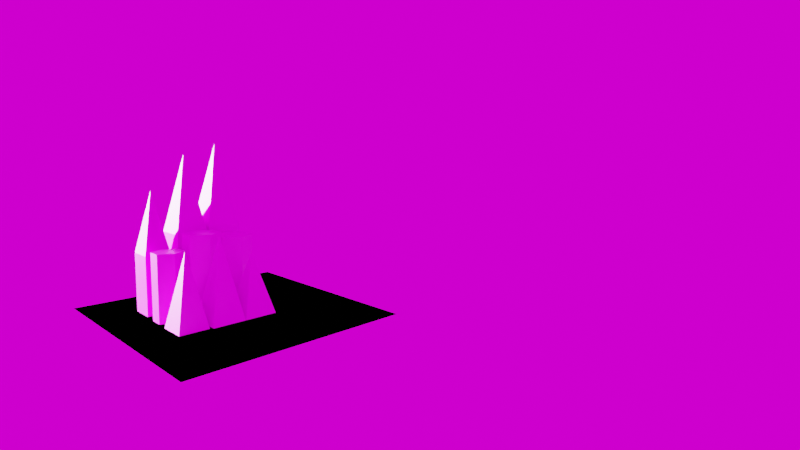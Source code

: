 # Source: integration.blend  (saved by Blender 3.1.7; exported with 4.5.12 LTS)
import bpy
from mathutils import Matrix  # noqa: F401  (used for matrix-valued properties, if any)

bpy.ops.wm.read_factory_settings(use_empty=True)
scene = bpy.context.scene
scene.name = 'Scene'

# ---- collections
col_foreground = bpy.data.collections.new('foreground'); scene.collection.children.link(col_foreground)
col_background = bpy.data.collections.new('background'); scene.collection.children.link(col_background)

# ---- images (referenced by path relative to the original .blend; pixels are not part of the script)
import os
ASSET_DIR = os.environ.get("B2B_ASSET_DIR", "")  # directory of the original .blend (textures are referenced by path, not embedded)
HERE = os.path.dirname(os.path.abspath(__file__))  # packed textures are extracted next to this script under _unpacked/

def load_image(name, relpath, width, height, colorspace="sRGB"):
    """Load a texture the original file referenced (path relative to the .blend, or extracted next to this script)."""
    p = next((c for c in (os.path.join(HERE, relpath), os.path.join(ASSET_DIR, relpath)) if relpath and os.path.exists(c)), "")
    if p:
        img = bpy.data.images.load(p, check_existing=True)
        img.name = name
    else:  # same state as the original file: an image datablock whose file is absent (Cycles renders it pink)
        img = bpy.data.images.new(name, width, height)
        img.source = "FILE"
        img.filepath = "//" + (relpath or name)
    img.colorspace_settings.name = colorspace
    return img
img_pyramid_png = load_image('Pyramid.png', 'Pyramid.png', 1024, 1024, 'sRGB')
img_raised_hexagon_png = load_image('Raised Hexagon.png', 'Raised Hexagon.png', 1024, 1024, 'sRGB')
img_raised_pyramid_png = load_image('Raised Pyramid.png', 'Raised Pyramid.png', 1024, 1024, 'sRGB')
img_hdri_exr = load_image('hdri.exr', 'hdri.exr', 1024, 1024, 'Linear Rec.709')

# ---- materials (node trees are filled in below, after node groups)
mat_material = bpy.data.materials.new('Material')
mat_material_001 = bpy.data.materials.new('Material.001')
mat_material_002 = bpy.data.materials.new('Material.002')

# ---- material node trees
mat_material.use_nodes = True; mat_material.node_tree.nodes.clear()
_N = mat_material.node_tree.nodes; _L = mat_material.node_tree.links
n0 = _N.new('ShaderNodeBsdfPrincipled'); n0.name = 'Principled BSDF'; n0.location = (10, 300)
n0.distribution = 'GGX'
n0.subsurface_method = 'RANDOM_WALK_SKIN'
n0.inputs[3].default_value = 1.45
n0.inputs[27].default_value = (0.0, 0.0, 0.0, 1.0)
n0.inputs[28].default_value = 1.0
n1 = _N.new('ShaderNodeOutputMaterial'); n1.name = 'Material Output'; n1.location = (300, 300)
n2 = _N.new('ShaderNodeTexImage'); n2.name = 'Image Texture'; n2.location = (-332, 138)
n2.image = img_pyramid_png
_L.new(n0.outputs[0], n1.inputs[0])
_L.new(n2.outputs[0], n0.inputs[0])
n1.is_active_output = True
mat_material_001.use_nodes = True; mat_material_001.node_tree.nodes.clear()
_N = mat_material_001.node_tree.nodes; _L = mat_material_001.node_tree.links
n0 = _N.new('ShaderNodeBsdfPrincipled'); n0.name = 'Principled BSDF'; n0.location = (10, 300)
n0.distribution = 'GGX'
n0.subsurface_method = 'RANDOM_WALK_SKIN'
n0.inputs[3].default_value = 1.45
n0.inputs[27].default_value = (0.0, 0.0, 0.0, 1.0)
n0.inputs[28].default_value = 1.0
n1 = _N.new('ShaderNodeOutputMaterial'); n1.name = 'Material Output'; n1.location = (300, 300)
n2 = _N.new('ShaderNodeTexImage'); n2.name = 'Image Texture'; n2.location = (-385, 181)
n2.image = img_raised_hexagon_png
_L.new(n0.outputs[0], n1.inputs[0])
_L.new(n2.outputs[0], n0.inputs[0])
n1.is_active_output = True
mat_material_002.use_nodes = True; mat_material_002.node_tree.nodes.clear()
_N = mat_material_002.node_tree.nodes; _L = mat_material_002.node_tree.links
n0 = _N.new('ShaderNodeBsdfPrincipled'); n0.name = 'Principled BSDF'; n0.location = (10, 300)
n0.distribution = 'GGX'
n0.subsurface_method = 'RANDOM_WALK_SKIN'
n0.inputs[3].default_value = 1.45
n0.inputs[27].default_value = (0.0, 0.0, 0.0, 1.0)
n0.inputs[28].default_value = 1.0
n1 = _N.new('ShaderNodeOutputMaterial'); n1.name = 'Material Output'; n1.location = (300, 300)
n2 = _N.new('ShaderNodeTexImage'); n2.name = 'Image Texture'; n2.location = (-323, 165)
n2.image = img_raised_pyramid_png
_L.new(n0.outputs[0], n1.inputs[0])
_L.new(n2.outputs[0], n0.inputs[0])
n1.is_active_output = True

# ---- world
world_world = bpy.data.worlds.new('World'); scene.world = world_world
world_world.use_nodes = True; world_world.node_tree.nodes.clear()
_N = world_world.node_tree.nodes; _L = world_world.node_tree.links
n0 = _N.new('ShaderNodeMapping'); n0.name = 'Mapping'; n0.location = (-481, 237)
n1 = _N.new('ShaderNodeOutputWorld'); n1.name = 'World Output'; n1.location = (376, 188)
n2 = _N.new('ShaderNodeTexEnvironment'); n2.name = 'Environment Texture'; n2.location = (-204, 148)
n2.image = img_hdri_exr
n3 = _N.new('ShaderNodeTexCoord'); n3.name = 'Texture Coordinate'; n3.location = (-686, 155)
n4 = _N.new('ShaderNodeBackground'); n4.name = 'Background'; n4.location = (129, 178)
_L.new(n4.outputs[0], n1.inputs[0])
_L.new(n2.outputs[0], n4.inputs[0])
_L.new(n3.outputs[0], n0.inputs[0])
_L.new(n0.outputs[0], n2.inputs[0])
n1.is_active_output = True
world_world.color = (0.05088, 0.05088, 0.05088)
world_world.use_sun_shadow = False
world_world.sun_shadow_jitter_overblur = 0.0
world_world.light_settings.ao_factor = 0.05
world_world.light_settings.distance = 1.0

# ---- cameras
cam_camera = bpy.data.cameras.new('Camera')
cam_camera.clip_end = 100.0
cam_camera.lens = 24.16
cam_camera.sensor_width = 35.0
cam_camera.ortho_scale = 7.314
cam_camera.shift_x = -0.01087
cam_camera.shift_y = -0.01322
cam_camera.show_background_images = True

# ---- lights
light_light = bpy.data.lights.new('Light', 'SUN')
light_light.transmission_factor = 0.0
light_light.angle = 0.05236
light_light.energy = 20.0
light_light.shadow_soft_size = 0.25

# ---- meshes
me_pyramid = bpy.data.meshes.new('Pyramid')
me_pyramid.from_pydata([(-1.0, -1.0, 0.0), (-1.0, 1.0, 0.0), (1.0, 1.0, 0.0), (1.0, -1.0, 0.0), (0.0, 0.0, 1.0)], [], [(0, 1, 2, 3), (0, 4, 1), (1, 4, 2), (2, 4, 3), (3, 4, 0)])
_uv = me_pyramid.uv_layers.new(name='UVMap')
_uv.uv.foreach_set('vector', [0.0, 0.5359, 0.0, 0.0, 0.5359, 0.0, 0.5359, 0.5359, 0.9148, 1.0, 0.5359, 0.7321, 0.9148, 0.4641, 0.9148, 0.4641, 0.5359, 0.7321, 0.5359, 0.4641, 0.9735, 0.0, 0.9735, 0.4641, 0.5359, 0.3094, 0.5359, 1.0, 0.5359, 0.7321, 0.9148, 1.0])
me_pyramid.materials.append(mat_material)
me_pyramid.use_remesh_fix_poles = True
me_pyramid.use_remesh_preserve_attributes = False
me_pyramid.update()
me_pyramid_001 = bpy.data.meshes.new('Pyramid.001')
me_pyramid_001.from_pydata([(-1.0, -1.0, 0.0), (-1.0, 1.0, 0.0), (1.0, 1.0, 0.0), (1.0, -1.0, 0.0), (0.0, 0.0, 1.0)], [], [(0, 1, 2, 3), (0, 4, 1), (1, 4, 2), (2, 4, 3), (3, 4, 0)])
_uv = me_pyramid_001.uv_layers.new(name='UVMap')
_uv.uv.foreach_set('vector', [0.0, 0.5359, 0.0, 0.0, 0.5359, 0.0, 0.5359, 0.5359, 0.9148, 1.0, 0.5359, 0.7321, 0.9148, 0.4641, 0.9148, 0.4641, 0.5359, 0.7321, 0.5359, 0.4641, 0.9735, 0.0, 0.9735, 0.4641, 0.5359, 0.3094, 0.5359, 1.0, 0.5359, 0.7321, 0.9148, 1.0])
me_pyramid_001.materials.append(mat_material)
me_pyramid_001.use_remesh_fix_poles = True
me_pyramid_001.use_remesh_preserve_attributes = False
me_pyramid_001.update()
me_pyramid_002 = bpy.data.meshes.new('Pyramid.002')
me_pyramid_002.from_pydata([(-1.0, -1.0, 0.0), (-1.0, 1.0, 0.0), (1.0, 1.0, 0.0), (1.0, -1.0, 0.0), (0.0, 0.0, 1.0)], [], [(0, 1, 2, 3), (0, 4, 1), (1, 4, 2), (2, 4, 3), (3, 4, 0)])
_uv = me_pyramid_002.uv_layers.new(name='UVMap')
_uv.uv.foreach_set('vector', [0.0, 0.5359, 0.0, 0.0, 0.5359, 0.0, 0.5359, 0.5359, 0.9148, 1.0, 0.5359, 0.7321, 0.9148, 0.4641, 0.9148, 0.4641, 0.5359, 0.7321, 0.5359, 0.4641, 0.9735, 0.0, 0.9735, 0.4641, 0.5359, 0.3094, 0.5359, 1.0, 0.5359, 0.7321, 0.9148, 1.0])
me_pyramid_002.materials.append(mat_material)
me_pyramid_002.use_remesh_fix_poles = True
me_pyramid_002.use_remesh_preserve_attributes = False
me_pyramid_002.update()
me_raised_hexagon = bpy.data.meshes.new('Raised Hexagon')
me_raised_hexagon.from_pydata([(0.0, -1.0, 0.0), (-1.0, -0.5, 0.0), (-1.0, 0.5, 0.0), (0.0, 1.0, 0.0), (1.0, 0.5, 0.0), (1.0, -0.5, 0.0), (0.0, -1.0, 1.0), (-1.0, -0.5, 1.0), (-1.0, 0.5, 1.0), (0.0, 1.0, 1.0), (1.0, 0.5, 1.0), (1.0, -0.5, 1.0)], [], [(0, 1, 2, 3, 4, 5), (0, 1, 7, 6), (1, 2, 8, 7), (2, 3, 9, 8), (3, 4, 10, 9), (4, 5, 11, 10), (5, 0, 6, 11), (6, 7, 8, 9, 10, 11)])
_uv = me_raised_hexagon.uv_layers.new(name='UVMap')
_uv.uv.foreach_set('vector', [0.8446, 0.3695, 0.6334, 0.5279, 0.4223, 0.4223, 0.4223, 0.1584, 0.6334, 0.0, 0.8446, 0.1056, 0.4721, 0.5279, 0.4721, 0.6459, 0.2361, 0.6459, 0.2361, 0.5279, 0.4721, 0.6459, 0.4721, 0.882, 0.2361, 0.882, 0.2361, 0.6459, 0.4721, 0.882, 0.4721, 1.0, 0.2361, 1.0, 0.2361, 0.882, 0.2361, 0.5279, 0.2361, 0.6459, 0.0, 0.6459, 0.0, 0.5279, 0.2361, 0.6459, 0.2361, 0.882, 0.0, 0.882, 0.0, 0.6459, 0.2361, 0.882, 0.2361, 1.0, 0.0, 1.0, 0.0, 0.882, 0.4223, 0.3695, 0.2111, 0.5279, 0.0, 0.4223, 0.0, 0.1584, 0.2111, 0.0, 0.4223, 0.1056])
me_raised_hexagon.materials.append(mat_material_001)
me_raised_hexagon.use_remesh_fix_poles = True
me_raised_hexagon.use_remesh_preserve_attributes = False
me_raised_hexagon.update()
me_raised_hexagon_001 = bpy.data.meshes.new('Raised Hexagon.001')
me_raised_hexagon_001.from_pydata([(0.0, -1.0, 0.0), (-1.0, -0.5, 0.0), (-1.0, 0.5, 0.0), (0.0, 1.0, 0.0), (1.0, 0.5, 0.0), (1.0, -0.5, 0.0), (0.0, -1.0, 1.0), (-1.0, -0.5, 1.0), (-1.0, 0.5, 1.0), (0.0, 1.0, 1.0), (1.0, 0.5, 1.0), (1.0, -0.5, 1.0)], [], [(0, 1, 2, 3, 4, 5), (0, 1, 7, 6), (1, 2, 8, 7), (2, 3, 9, 8), (3, 4, 10, 9), (4, 5, 11, 10), (5, 0, 6, 11), (6, 7, 8, 9, 10, 11)])
_uv = me_raised_hexagon_001.uv_layers.new(name='UVMap')
_uv.uv.foreach_set('vector', [0.8446, 0.3695, 0.6334, 0.5279, 0.4223, 0.4223, 0.4223, 0.1584, 0.6334, 0.0, 0.8446, 0.1056, 0.4721, 0.5279, 0.4721, 0.6459, 0.2361, 0.6459, 0.2361, 0.5279, 0.4721, 0.6459, 0.4721, 0.882, 0.2361, 0.882, 0.2361, 0.6459, 0.4721, 0.882, 0.4721, 1.0, 0.2361, 1.0, 0.2361, 0.882, 0.2361, 0.5279, 0.2361, 0.6459, 0.0, 0.6459, 0.0, 0.5279, 0.2361, 0.6459, 0.2361, 0.882, 0.0, 0.882, 0.0, 0.6459, 0.2361, 0.882, 0.2361, 1.0, 0.0, 1.0, 0.0, 0.882, 0.4223, 0.3695, 0.2111, 0.5279, 0.0, 0.4223, 0.0, 0.1584, 0.2111, 0.0, 0.4223, 0.1056])
me_raised_hexagon_001.materials.append(mat_material_001)
me_raised_hexagon_001.use_remesh_fix_poles = True
me_raised_hexagon_001.use_remesh_preserve_attributes = False
me_raised_hexagon_001.update()
me_raised_hexagon_002 = bpy.data.meshes.new('Raised Hexagon.002')
me_raised_hexagon_002.from_pydata([(0.0, -1.0, 0.0), (-1.0, -0.5, 0.0), (-1.0, 0.5, 0.0), (0.0, 1.0, 0.0), (1.0, 0.5, 0.0), (1.0, -0.5, 0.0), (0.0, -1.0, 1.0), (-1.0, -0.5, 1.0), (-1.0, 0.5, 1.0), (0.0, 1.0, 1.0), (1.0, 0.5, 1.0), (1.0, -0.5, 1.0)], [], [(0, 1, 2, 3, 4, 5), (0, 1, 7, 6), (1, 2, 8, 7), (2, 3, 9, 8), (3, 4, 10, 9), (4, 5, 11, 10), (5, 0, 6, 11), (6, 7, 8, 9, 10, 11)])
_uv = me_raised_hexagon_002.uv_layers.new(name='UVMap')
_uv.uv.foreach_set('vector', [0.8446, 0.3695, 0.6334, 0.5279, 0.4223, 0.4223, 0.4223, 0.1584, 0.6334, 0.0, 0.8446, 0.1056, 0.4721, 0.5279, 0.4721, 0.6459, 0.2361, 0.6459, 0.2361, 0.5279, 0.4721, 0.6459, 0.4721, 0.882, 0.2361, 0.882, 0.2361, 0.6459, 0.4721, 0.882, 0.4721, 1.0, 0.2361, 1.0, 0.2361, 0.882, 0.2361, 0.5279, 0.2361, 0.6459, 0.0, 0.6459, 0.0, 0.5279, 0.2361, 0.6459, 0.2361, 0.882, 0.0, 0.882, 0.0, 0.6459, 0.2361, 0.882, 0.2361, 1.0, 0.0, 1.0, 0.0, 0.882, 0.4223, 0.3695, 0.2111, 0.5279, 0.0, 0.4223, 0.0, 0.1584, 0.2111, 0.0, 0.4223, 0.1056])
me_raised_hexagon_002.materials.append(mat_material_001)
me_raised_hexagon_002.use_remesh_fix_poles = True
me_raised_hexagon_002.use_remesh_preserve_attributes = False
me_raised_hexagon_002.update()
me_raised_pyramid = bpy.data.meshes.new('Raised Pyramid')
me_raised_pyramid.from_pydata([(-1.0, -1.0, 0.0), (-1.0, 1.0, 0.0), (1.0, 1.0, 0.0), (1.0, -1.0, 0.0), (-1.0, -1.0, 1.0), (-1.0, 1.0, 1.0), (1.0, 1.0, 1.0), (1.0, -1.0, 1.0), (0.0, 0.0, 2.0)], [], [(0, 1, 2, 3), (0, 1, 5, 4), (1, 2, 6, 5), (2, 3, 7, 6), (3, 0, 4, 7), (4, 8, 5), (5, 8, 6), (6, 8, 7), (7, 8, 4)])
_uv = me_raised_pyramid.uv_layers.new(name='UVMap')
_uv.uv.foreach_set('vector', [0.0, 0.3963, 0.0, 0.0, 0.3963, 0.0, 0.3963, 0.3963, 0.8599, 0.0, 0.8599, 0.3963, 0.7198, 0.3963, 0.7198, 0.0, 0.1981, 0.3963, 0.1981, 0.7925, 0.0, 0.7925, 0.0, 0.3963, 1.0, 0.0, 1.0, 0.3963, 0.8599, 0.3963, 0.8599, 0.0, 0.3963, 0.3963, 0.3963, 0.7925, 0.1981, 0.7925, 0.1981, 0.3963, 0.7198, 0.0, 0.7198, 0.3432, 0.3963, 0.2288, 0.6765, 0.6863, 0.6765, 0.9665, 0.3963, 0.9665, 0.7198, 0.3432, 0.7198, 0.6863, 0.3963, 0.572, 0.9567, 0.6863, 0.9567, 0.9665, 0.6765, 0.9665])
me_raised_pyramid.materials.append(mat_material_002)
me_raised_pyramid.use_remesh_fix_poles = True
me_raised_pyramid.use_remesh_preserve_attributes = False
me_raised_pyramid.update()
me_raised_pyramid_001 = bpy.data.meshes.new('Raised Pyramid.001')
me_raised_pyramid_001.from_pydata([(-1.0, -1.0, 0.0), (-1.0, 1.0, 0.0), (1.0, 1.0, 0.0), (1.0, -1.0, 0.0), (-1.0, -1.0, 1.0), (-1.0, 1.0, 1.0), (1.0, 1.0, 1.0), (1.0, -1.0, 1.0), (0.0, 0.0, 2.0)], [], [(0, 1, 2, 3), (0, 1, 5, 4), (1, 2, 6, 5), (2, 3, 7, 6), (3, 0, 4, 7), (4, 8, 5), (5, 8, 6), (6, 8, 7), (7, 8, 4)])
_uv = me_raised_pyramid_001.uv_layers.new(name='UVMap')
_uv.uv.foreach_set('vector', [0.0, 0.3963, 0.0, 0.0, 0.3963, 0.0, 0.3963, 0.3963, 0.8599, 0.0, 0.8599, 0.3963, 0.7198, 0.3963, 0.7198, 0.0, 0.1981, 0.3963, 0.1981, 0.7925, 0.0, 0.7925, 0.0, 0.3963, 1.0, 0.0, 1.0, 0.3963, 0.8599, 0.3963, 0.8599, 0.0, 0.3963, 0.3963, 0.3963, 0.7925, 0.1981, 0.7925, 0.1981, 0.3963, 0.7198, 0.0, 0.7198, 0.3432, 0.3963, 0.2288, 0.6765, 0.6863, 0.6765, 0.9665, 0.3963, 0.9665, 0.7198, 0.3432, 0.7198, 0.6863, 0.3963, 0.572, 0.9567, 0.6863, 0.9567, 0.9665, 0.6765, 0.9665])
me_raised_pyramid_001.materials.append(mat_material_002)
me_raised_pyramid_001.use_remesh_fix_poles = True
me_raised_pyramid_001.use_remesh_preserve_attributes = False
me_raised_pyramid_001.update()
me_raised_pyramid_002 = bpy.data.meshes.new('Raised Pyramid.002')
me_raised_pyramid_002.from_pydata([(-1.0, -1.0, 0.0), (-1.0, 1.0, 0.0), (1.0, 1.0, 0.0), (1.0, -1.0, 0.0), (-1.0, -1.0, 1.0), (-1.0, 1.0, 1.0), (1.0, 1.0, 1.0), (1.0, -1.0, 1.0), (0.0, 0.0, 2.0)], [], [(0, 1, 2, 3), (0, 1, 5, 4), (1, 2, 6, 5), (2, 3, 7, 6), (3, 0, 4, 7), (4, 8, 5), (5, 8, 6), (6, 8, 7), (7, 8, 4)])
_uv = me_raised_pyramid_002.uv_layers.new(name='UVMap')
_uv.uv.foreach_set('vector', [0.0, 0.3963, 0.0, 0.0, 0.3963, 0.0, 0.3963, 0.3963, 0.8599, 0.0, 0.8599, 0.3963, 0.7198, 0.3963, 0.7198, 0.0, 0.1981, 0.3963, 0.1981, 0.7925, 0.0, 0.7925, 0.0, 0.3963, 1.0, 0.0, 1.0, 0.3963, 0.8599, 0.3963, 0.8599, 0.0, 0.3963, 0.3963, 0.3963, 0.7925, 0.1981, 0.7925, 0.1981, 0.3963, 0.7198, 0.0, 0.7198, 0.3432, 0.3963, 0.2288, 0.6765, 0.6863, 0.6765, 0.9665, 0.3963, 0.9665, 0.7198, 0.3432, 0.7198, 0.6863, 0.3963, 0.572, 0.9567, 0.6863, 0.9567, 0.9665, 0.6765, 0.9665])
me_raised_pyramid_002.materials.append(mat_material_002)
me_raised_pyramid_002.use_remesh_fix_poles = True
me_raised_pyramid_002.use_remesh_preserve_attributes = False
me_raised_pyramid_002.update()
me_plane = bpy.data.meshes.new('Plane')
me_plane.from_pydata([(-1.0, -1.0, 0.0), (1.0, -1.0, 0.0), (-1.0, 1.0, 0.0), (1.0, 1.0, 0.0)], [], [(0, 1, 3, 2)])
_uv = me_plane.uv_layers.new(name='UVMap')
_uv.uv.foreach_set('vector', [0.0, 0.0, 1.0, 0.0, 1.0, 1.0, 0.0, 1.0])
me_plane.use_remesh_fix_poles = True
me_plane.use_remesh_preserve_attributes = False
me_plane.update()

# ---- objects
ob_camera = bpy.data.objects.new('Camera', cam_camera)
ob_light = bpy.data.objects.new('Light', light_light)
ob_pyramid = bpy.data.objects.new('Pyramid', me_pyramid)
ob_pyramid_001 = bpy.data.objects.new('Pyramid.001', me_pyramid_001)
ob_pyramid_002 = bpy.data.objects.new('Pyramid.002', me_pyramid_002)
ob_raised_hexagon = bpy.data.objects.new('Raised Hexagon', me_raised_hexagon)
ob_raised_hexagon_001 = bpy.data.objects.new('Raised Hexagon.001', me_raised_hexagon_001)
ob_raised_hexagon_002 = bpy.data.objects.new('Raised Hexagon.002', me_raised_hexagon_002)
ob_raised_pyramid = bpy.data.objects.new('Raised Pyramid', me_raised_pyramid)
ob_raised_pyramid_001 = bpy.data.objects.new('Raised Pyramid.001', me_raised_pyramid_001)
ob_raised_pyramid_002 = bpy.data.objects.new('Raised Pyramid.002', me_raised_pyramid_002)
ob_ground = bpy.data.objects.new('Ground', me_plane)

# ---- transforms, parenting, visibility, modifiers, constraints
ob_camera.location = (-23.46, 18.55, 10.78)
ob_camera.rotation_euler = (1.428, -0.02642, -2.414)
ob_camera.scale = (6.09, 6.09, 6.09)
ob_camera.lock_rotations_4d = False
ob_camera.empty_display_type = 'ARROWS'
ob_camera.color = (0.0, 0.0, 0.0, 0.0)
ob_camera.display_type = 'WIRE'
ob_camera.lineart.crease_threshold = 0.0
_c = ob_camera.constraints.new('CAMERA_SOLVER'); _c.name = 'Camera Solver'
ob_light.location = (10.04, 3.116, 8.954)
ob_light.rotation_euler = (-1.332, 0.9699, -0.8644)
ob_pyramid.location = (4.405, 0.8655, 0.0)
ob_pyramid.rotation_euler = (0.0, -0.0, -1.581)
ob_pyramid.scale = (1.0, 1.0, 3.732)
ob_pyramid_001.location = (4.425, 2.865, 0.0)
ob_pyramid_001.rotation_euler = (0.0, -0.0, -1.581)
ob_pyramid_001.scale = (0.9951, 0.9951, 4.976)
ob_pyramid_002.location = (4.445, 4.865, 0.0)
ob_pyramid_002.rotation_euler = (0.0, -0.0, -1.581)
ob_pyramid_002.scale = (0.8714, 0.8714, 4.357)
ob_raised_hexagon.location = (6.404, 0.8455, 0.0)
ob_raised_hexagon.rotation_euler = (0.0, -0.0, -1.581)
ob_raised_hexagon.scale = (1.0, 1.0, 4.532)
ob_raised_hexagon_001.location = (6.424, 2.845, 0.0)
ob_raised_hexagon_001.rotation_euler = (0.0, -0.0, -1.581)
ob_raised_hexagon_001.scale = (0.9709, 0.9709, 4.854)
ob_raised_hexagon_002.location = (6.445, 4.845, 0.0)
ob_raised_hexagon_002.rotation_euler = (0.0, -0.0, -1.581)
ob_raised_hexagon_002.scale = (0.8017, 0.8017, 4.009)
ob_raised_pyramid.location = (8.404, 0.8255, 0.0)
ob_raised_pyramid.rotation_euler = (0.0, -0.0, -1.581)
ob_raised_pyramid.scale = (1.0, 1.0, 4.967)
ob_raised_pyramid_001.location = (8.424, 2.825, 0.0)
ob_raised_pyramid_001.rotation_euler = (0.0, -0.0, -1.581)
ob_raised_pyramid_001.scale = (0.9287, 0.9287, 4.644)
ob_raised_pyramid_002.location = (8.444, 4.825, 0.0)
ob_raised_pyramid_002.rotation_euler = (0.0, -0.0, -1.581)
ob_raised_pyramid_002.scale = (0.7224, 0.7224, 3.612)
ob_ground.location = (5.231, 1.4, 0.07575)
ob_ground.rotation_euler = (0.0, -0.0, -0.01548)
ob_ground.scale = (6.922, 6.673, 1.0)
ob_ground.is_shadow_catcher = True

# ---- collection membership
col_foreground.objects.link(ob_camera)
col_foreground.objects.link(ob_light)
col_foreground.objects.link(ob_pyramid)
col_foreground.objects.link(ob_pyramid_001)
col_foreground.objects.link(ob_pyramid_002)
col_foreground.objects.link(ob_raised_hexagon)
col_foreground.objects.link(ob_raised_hexagon_001)
col_foreground.objects.link(ob_raised_hexagon_002)
col_foreground.objects.link(ob_raised_pyramid)
col_foreground.objects.link(ob_raised_pyramid_001)
col_foreground.objects.link(ob_raised_pyramid_002)
col_background.objects.link(ob_light)
col_background.objects.link(ob_ground)
def _layer_coll(name, lc=None):
    lc = lc or bpy.context.view_layer.layer_collection
    for c in lc.children:
        if c.name == name: return c
        r = _layer_coll(name, c)
        if r: return r
_layer_coll('background').holdout = True

# ---- scene / render settings (as saved in the file)
scene.camera = ob_camera
scene.frame_start = 1; scene.frame_end = 150; scene.frame_set(57)
scene.render.engine = 'CYCLES'
scene.render.image_settings.file_format = 'FFMPEG'
scene.render.image_settings.color_mode = 'RGB'
scene.render.resolution_percentage = 50
scene.render.fps = 30
scene.render.film_transparent = True
scene.render.use_motion_blur = True
scene.cycles.samples = 15
scene.cycles.sampling_pattern = 'TABULATED_SOBOL'
scene.cycles.use_light_tree = False
scene.view_settings.view_transform = 'Filmic'
bpy.context.view_layer.update()
